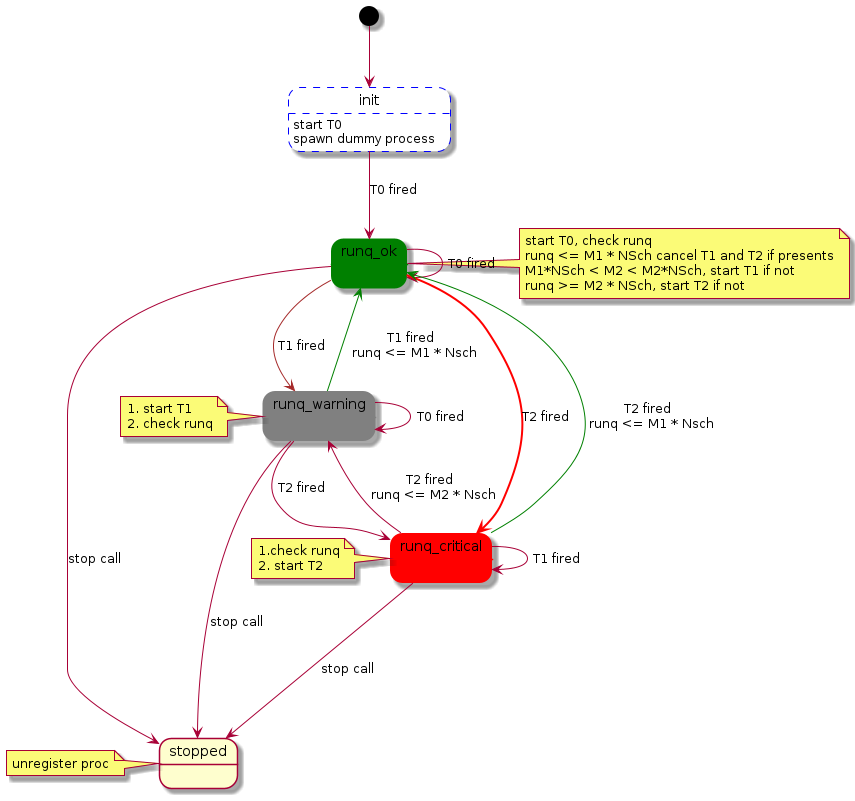

The diagram above was rendered by PlantUML. Its source (embedded in the PNG):
@startuml

state init #white ##[dashed]blue
state runq_ok #green ##green
state runq_warning #gray ##gray
state runq_critical #red ##red

[*] --> init
init --> runq_ok: T0 fired

runq_ok --> runq_ok: T0 fired
runq_ok -[#brown]-> runq_warning: T1 fired
runq_ok -[#red,bold]--> runq_critical: T2 fired
runq_warning --> runq_warning: T0 fired
runq_warning --> runq_critical: T2 fired
runq_warning -[#green]-> runq_ok: T1 fired \n runq <= M1 * Nsch
runq_critical --[#green]-> runq_ok: T2 fired \n runq <= M1 * Nsch
runq_critical --> runq_warning: T2 fired \n runq <= M2 * Nsch
runq_critical --> runq_critical: T1 fired

runq_ok --> stopped:  stop call
runq_warning --> stopped: stop call
runq_critical ---> stopped: stop call

init: start T0
init: spawn dummy process

note right of runq_ok
start T0, check runq
runq <= M1 * NSch cancel T1 and T2 if presents
M1*NSch < M2 < M2*NSch, start T1 if not
runq >= M2 * NSch, start T2 if not
end note

note left of runq_warning
1. start T1
2. check runq
end note

note left of runq_critical
1.check runq
2. start T2
end note

note left of stopped
unregister proc
end note

@enduml